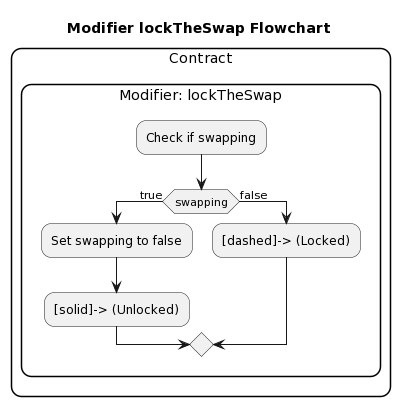

The diagram above was rendered by PlantUML. Its source (embedded in the PNG):
@startuml
!define LOCKED -[dashed]-> (Locked)
!define UNLOCKED -[solid]-> (Unlocked)

skinparam condition {
    BackgroundColor<<true>> SeaGreen
    BackgroundColor<<false>> IndianRed
}

skinparam rectangle {
    BackgroundColor White
}

skinparam roundcorner 20
skinparam note {
    BackgroundColor White
}

title Modifier lockTheSwap Flowchart

rectangle "Contract" {
    rectangle "Modifier: lockTheSwap" {
        :Check if swapping;
        if (swapping) then (true)
            :Set swapping to false;
            UNLOCKED
        else (false)
            LOCKED
        endif
@enduml